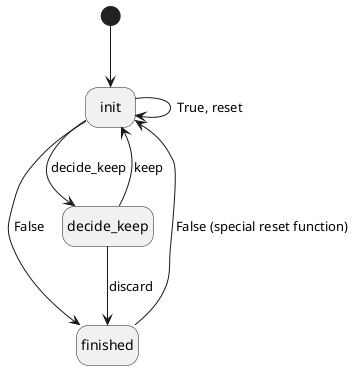

The diagram above was rendered by PlantUML. Its source (embedded in the PNG):
@startuml TREE_longest_break
hide empty description

[*] --> init
init -> init : True, reset
init --> finished : False
init --> decide_keep : decide_keep

decide_keep --> init : keep
decide_keep --> finished : discard

finished --> init : False (special reset function)

@enduml